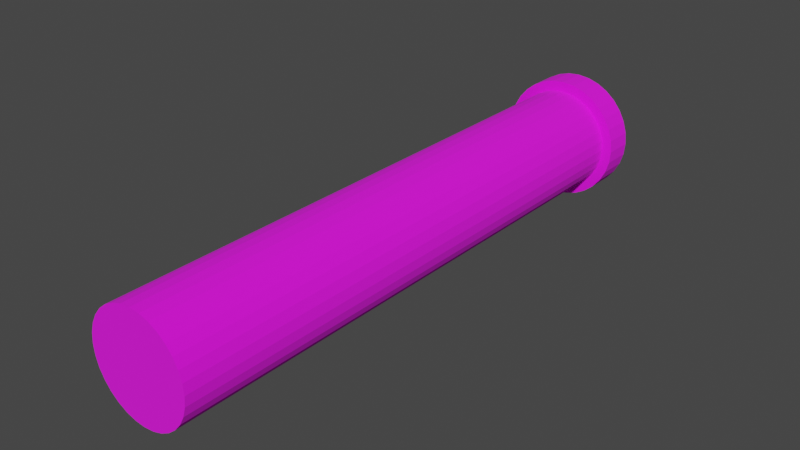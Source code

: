 # Source: Pipe.blend  (saved by Blender 2.93.21; exported with 4.5.12 LTS)
import bpy
from mathutils import Matrix  # noqa: F401  (used for matrix-valued properties, if any)

bpy.ops.wm.read_factory_settings(use_empty=True)
scene = bpy.context.scene
scene.name = 'Scene'

# ---- collections
col_collection = bpy.data.collections.new('Collection'); scene.collection.children.link(col_collection)

# ---- images (referenced by path relative to the original .blend; pixels are not part of the script)
import os
ASSET_DIR = os.environ.get("B2B_ASSET_DIR", "")  # directory of the original .blend (textures are referenced by path, not embedded)
HERE = os.path.dirname(os.path.abspath(__file__))  # packed textures are extracted next to this script under _unpacked/

def load_image(name, relpath, width, height, colorspace="sRGB"):
    """Load a texture the original file referenced (path relative to the .blend, or extracted next to this script)."""
    p = next((c for c in (os.path.join(HERE, relpath), os.path.join(ASSET_DIR, relpath)) if relpath and os.path.exists(c)), "")
    if p:
        img = bpy.data.images.load(p, check_existing=True)
        img.name = name
    else:  # same state as the original file: an image datablock whose file is absent (Cycles renders it pink)
        img = bpy.data.images.new(name, width, height)
        img.source = "FILE"
        img.filepath = "//" + (relpath or name)
    img.colorspace_settings.name = colorspace
    return img
img_colors_png = load_image('Colors.PNG', 'Colors.PNG', 1024, 1024, 'sRGB')

# ---- materials (node trees are filled in below, after node groups)
mat_material_001 = bpy.data.materials.new('Material.001')
mat_material_001.use_transparent_shadow = False

# ---- material node trees
mat_material_001.use_nodes = True; mat_material_001.node_tree.nodes.clear()
_N = mat_material_001.node_tree.nodes; _L = mat_material_001.node_tree.links
n0 = _N.new('ShaderNodeBsdfPrincipled'); n0.name = 'Principled BSDF'; n0.location = (10, 300)
n0.distribution = 'GGX'
n0.subsurface_method = 'BURLEY'
n0.inputs[2].default_value = 1.0
n0.inputs[3].default_value = 1.45
n0.inputs[27].default_value = (0.0, 0.0, 0.0, 1.0)
n0.inputs[28].default_value = 1.0
n1 = _N.new('ShaderNodeOutputMaterial'); n1.name = 'Material Output'; n1.location = (300, 300)
n2 = _N.new('ShaderNodeTexImage'); n2.name = 'Image Texture'; n2.location = (-280, 280)
n2.image = img_colors_png
_L.new(n0.outputs[0], n1.inputs[0])
_L.new(n2.outputs[0], n0.inputs[0])
n1.is_active_output = True

# ---- world
world_world = bpy.data.worlds.new('World'); scene.world = world_world
world_world.use_nodes = True; world_world.node_tree.nodes.clear()
_N = world_world.node_tree.nodes; _L = world_world.node_tree.links
n0 = _N.new('ShaderNodeOutputWorld'); n0.name = 'World Output'; n0.location = (300, 300)
n1 = _N.new('ShaderNodeBackground'); n1.name = 'Background'; n1.location = (10, 300)
n1.inputs[0].default_value = (0.05088, 0.05088, 0.05088, 1.0)
_L.new(n1.outputs[0], n0.inputs[0])
n0.is_active_output = True
world_world.color = (0.05088, 0.05088, 0.05088)
world_world.use_sun_shadow = False
world_world.sun_shadow_jitter_overblur = 0.0

# ---- meshes
me_cylinder = bpy.data.meshes.new('Cylinder')
me_cylinder.from_pydata([(0.0, 1.0, -1.0), (0.0, 1.0, 1.0), (0.1951, 0.9808, -1.0), (0.1951, 0.9808, 1.0), (0.3827, 0.9239, -1.0), (0.3827, 0.9239, 1.0), (0.5556, 0.8315, -1.0), (0.5556, 0.8315, 1.0), (0.7071, 0.7071, -1.0), (0.7071, 0.7071, 1.0), (0.8315, 0.5556, -1.0), (0.8315, 0.5556, 1.0), (0.9239, 0.3827, -1.0), (0.9239, 0.3827, 1.0), (0.9808, 0.1951, -1.0), (0.9808, 0.1951, 1.0), (1.0, -4.371e-08, -1.0), (1.0, -4.371e-08, 1.0), (0.9808, -0.1951, -1.0), (0.9808, -0.1951, 1.0), (0.9239, -0.3827, -1.0), (0.9239, -0.3827, 1.0), (0.8315, -0.5556, -1.0), (0.8315, -0.5556, 1.0), (0.7071, -0.7071, -1.0), (0.7071, -0.7071, 1.0), (0.5556, -0.8315, -1.0), (0.5556, -0.8315, 1.0), (0.3827, -0.9239, -1.0), (0.3827, -0.9239, 1.0), (0.1951, -0.9808, -1.0), (0.1951, -0.9808, 1.0), (-8.742e-08, -1.0, -1.0), (-8.742e-08, -1.0, 1.0), (-0.1951, -0.9808, -1.0), (-0.1951, -0.9808, 1.0), (-0.3827, -0.9239, -1.0), (-0.3827, -0.9239, 1.0), (-0.5556, -0.8315, -1.0), (-0.5556, -0.8315, 1.0), (-0.7071, -0.7071, -1.0), (-0.7071, -0.7071, 1.0), (-0.8315, -0.5556, -1.0), (-0.8315, -0.5556, 1.0), (-0.9239, -0.3827, -1.0), (-0.9239, -0.3827, 1.0), (-0.9808, -0.1951, -1.0), (-0.9808, -0.1951, 1.0), (-1.0, 1.192e-08, -1.0), (-1.0, 1.192e-08, 1.0), (-0.9808, 0.1951, -1.0), (-0.9808, 0.1951, 1.0), (-0.9239, 0.3827, -1.0), (-0.9239, 0.3827, 1.0), (-0.8315, 0.5556, -1.0), (-0.8315, 0.5556, 1.0), (-0.7071, 0.7071, -1.0), (-0.7071, 0.7071, 1.0), (-0.5556, 0.8315, -1.0), (-0.5556, 0.8315, 1.0), (-0.3827, 0.9239, -1.0), (-0.3827, 0.9239, 1.0), (-0.1951, 0.9808, -1.0), (-0.1951, 0.9808, 1.0), (-2.794e-09, 1.2, -1.0), (0.2341, 1.177, -1.0), (0.4592, 1.109, -1.0), (0.6667, 0.9978, -1.0), (0.8485, 0.8485, -1.0), (0.9978, 0.6667, -1.0), (1.109, 0.4592, -1.0), (1.177, 0.2341, -1.0), (1.2, -4.682e-08, -1.0), (1.177, -0.2341, -1.0), (1.109, -0.4592, -1.0), (0.9978, -0.6667, -1.0), (0.8485, -0.8485, -1.0), (0.6667, -0.9978, -1.0), (0.4592, -1.109, -1.0), (0.2341, -1.177, -1.0), (-1.077e-07, -1.2, -1.0), (-0.2341, -1.177, -1.0), (-0.4592, -1.109, -1.0), (-0.6667, -0.9978, -1.0), (-0.8485, -0.8485, -1.0), (-0.9978, -0.6667, -1.0), (-1.109, -0.4592, -1.0), (-1.177, -0.2341, -1.0), (-1.2, 1.994e-08, -1.0), (-1.177, 0.2341, -1.0), (-1.109, 0.4592, -1.0), (-0.9978, 0.6667, -1.0), (-0.8485, 0.8485, -1.0), (-0.6667, 0.9978, -1.0), (-0.4592, 1.109, -1.0), (-0.2341, 1.177, -1.0), (-1.69e-07, 1.2, -1.107), (0.2341, 1.177, -1.107), (0.4592, 1.109, -1.107), (0.6667, 0.9978, -1.107), (0.8485, 0.8485, -1.107), (0.9978, 0.6667, -1.107), (1.109, 0.4592, -1.107), (1.177, 0.2341, -1.107), (1.2, -4.682e-08, -1.107), (1.177, -0.2341, -1.107), (1.109, -0.4592, -1.107), (0.9978, -0.6667, -1.107), (0.8485, -0.8485, -1.107), (0.6667, -0.9978, -1.107), (0.4592, -1.109, -1.107), (0.2341, -1.177, -1.107), (-2.739e-07, -1.2, -1.107), (-0.2341, -1.177, -1.107), (-0.4592, -1.109, -1.107), (-0.6667, -0.9978, -1.107), (-0.8485, -0.8485, -1.107), (-0.9978, -0.6667, -1.107), (-1.109, -0.4592, -1.107), (-1.177, -0.2341, -1.107), (-1.2, 1.994e-08, -1.107), (-1.177, 0.2341, -1.107), (-1.109, 0.4592, -1.107), (-0.9978, 0.6667, -1.107), (-0.8485, 0.8485, -1.107), (-0.6667, 0.9978, -1.107), (-0.4592, 1.109, -1.107), (-0.2341, 1.177, -1.107)], [], [(6, 7, 9, 8), (8, 9, 11, 10), (10, 11, 13, 12), (12, 13, 15, 14), (14, 15, 17, 16), (16, 17, 19, 18), (18, 19, 21, 20), (20, 21, 23, 22), (22, 23, 25, 24), (24, 25, 27, 26), (26, 27, 29, 28), (28, 29, 31, 30), (30, 31, 33, 32), (32, 33, 35, 34), (34, 35, 37, 36), (36, 37, 39, 38), (38, 39, 41, 40), (40, 41, 43, 42), (42, 43, 45, 44), (44, 45, 47, 46), (46, 47, 49, 48), (48, 49, 51, 50), (50, 51, 53, 52), (52, 53, 55, 54), (54, 55, 57, 56), (56, 57, 59, 58), (58, 59, 61, 60), (3, 1, 63, 61, 59, 57, 55, 53, 51, 49, 47, 45, 43, 41, 39, 37, 35, 33, 31, 29, 27, 25, 23, 21, 19, 17, 15, 13, 11, 9, 7, 5), (60, 61, 63, 62), (62, 63, 1, 0), (62, 0, 64, 95), (89, 90, 122, 121), (18, 20, 74, 73), (36, 38, 83, 82), (54, 56, 92, 91), (10, 12, 70, 69), (28, 30, 79, 78), (46, 48, 88, 87), (2, 4, 66, 65), (20, 22, 75, 74), (38, 40, 84, 83), (56, 58, 93, 92), (12, 14, 71, 70), (30, 32, 80, 79), (48, 50, 89, 88), (4, 6, 67, 66), (22, 24, 76, 75), (40, 42, 85, 84), (58, 60, 94, 93), (14, 16, 72, 71), (32, 34, 81, 80), (50, 52, 90, 89), (6, 8, 68, 67), (24, 26, 77, 76), (42, 44, 86, 85), (60, 62, 95, 94), (16, 18, 73, 72), (34, 36, 82, 81), (52, 54, 91, 90), (8, 10, 69, 68), (26, 28, 78, 77), (44, 46, 87, 86), (0, 2, 65, 64), (96, 97, 98, 99, 100, 101, 102, 103, 104, 105, 106, 107, 108, 109, 110, 111, 112, 113, 114, 115, 116, 117, 118, 119, 120, 121, 122, 123, 124, 125, 126, 127), (76, 77, 109, 108), (90, 91, 123, 122), (77, 78, 110, 109), (64, 65, 97, 96), (91, 92, 124, 123), (78, 79, 111, 110), (65, 66, 98, 97), (92, 93, 125, 124), (79, 80, 112, 111), (66, 67, 99, 98), (93, 94, 126, 125), (80, 81, 113, 112), (67, 68, 100, 99), (94, 95, 127, 126), (81, 82, 114, 113), (68, 69, 101, 100), (95, 64, 96, 127), (82, 83, 115, 114), (69, 70, 102, 101), (83, 84, 116, 115), (70, 71, 103, 102), (84, 85, 117, 116), (71, 72, 104, 103), (85, 86, 118, 117), (72, 73, 105, 104), (86, 87, 119, 118), (73, 74, 106, 105), (87, 88, 120, 119), (74, 75, 107, 106), (88, 89, 121, 120), (75, 76, 108, 107), (1, 3, 2, 0), (3, 5, 4, 2), (4, 5, 7, 6)])
_uv = me_cylinder.uv_layers.new(name='UVMap')
_uv.uv.foreach_set('vector', [0.6547, 0.9223, 0.7235, 0.9223, 0.7235, 0.9215, 0.6547, 0.9215, 0.6547, 0.9215, 0.7235, 0.9215, 0.7235, 0.9205, 0.6547, 0.9205, 0.6547, 0.9205, 0.7235, 0.9205, 0.7235, 0.9194, 0.6547, 0.9194, 0.6547, 0.9194, 0.7235, 0.9194, 0.7235, 0.9182, 0.6547, 0.9182, 0.6547, 0.9182, 0.7235, 0.9182, 0.7235, 0.917, 0.6547, 0.917, 0.6547, 0.917, 0.7235, 0.917, 0.7235, 0.9158, 0.6547, 0.9158, 0.6547, 0.9158, 0.7235, 0.9158, 0.7235, 0.9146, 0.6547, 0.9146, 0.6547, 0.9146, 0.7235, 0.9146, 0.7235, 0.9135, 0.6547, 0.9135, 0.6547, 0.9135, 0.7235, 0.9135, 0.7235, 0.9125, 0.6547, 0.9125, 0.6547, 0.9125, 0.7235, 0.9125, 0.7235, 0.9117, 0.6547, 0.9117, 0.6547, 0.9117, 0.7235, 0.9117, 0.7235, 0.9111, 0.6547, 0.9111, 0.6547, 0.9111, 0.7235, 0.9111, 0.7235, 0.9108, 0.6547, 0.9108, 0.6547, 0.9108, 0.7235, 0.9108, 0.7235, 0.9106, 0.6547, 0.9106, 0.6547, 0.9106, 0.7235, 0.9106, 0.7235, 0.9108, 0.6547, 0.9108, 0.6547, 0.9108, 0.7235, 0.9108, 0.7235, 0.9111, 0.6547, 0.9111, 0.6547, 0.9111, 0.7235, 0.9111, 0.7235, 0.9117, 0.6547, 0.9117, 0.6547, 0.9117, 0.7235, 0.9117, 0.7235, 0.9125, 0.6547, 0.9125, 0.6547, 0.9125, 0.7235, 0.9125, 0.7235, 0.9135, 0.6547, 0.9135, 0.6547, 0.9135, 0.7235, 0.9135, 0.7235, 0.9146, 0.6547, 0.9146, 0.6547, 0.9146, 0.7235, 0.9146, 0.7235, 0.9158, 0.6547, 0.9158, 0.6547, 0.9158, 0.7235, 0.9158, 0.7235, 0.917, 0.6547, 0.917, 0.6547, 0.917, 0.7235, 0.917, 0.7235, 0.9182, 0.6547, 0.9182, 0.6547, 0.9182, 0.7235, 0.9182, 0.7235, 0.9194, 0.6547, 0.9194, 0.6547, 0.9194, 0.7235, 0.9194, 0.7235, 0.9205, 0.6547, 0.9205, 0.6547, 0.9205, 0.7235, 0.9205, 0.7235, 0.9215, 0.6547, 0.9215, 0.6547, 0.9215, 0.7235, 0.9215, 0.7235, 0.9223, 0.6547, 0.9223, 0.6547, 0.9223, 0.7235, 0.9223, 0.7235, 0.9229, 0.6547, 0.9229, 0.7235, 0.9232, 0.7235, 0.9234, 0.7235, 0.9232, 0.7235, 0.9229, 0.7235, 0.9223, 0.7235, 0.9215, 0.7235, 0.9205, 0.7235, 0.9194, 0.7235, 0.9182, 0.7235, 0.917, 0.7235, 0.9158, 0.7235, 0.9146, 0.7235, 0.9135, 0.7235, 0.9125, 0.7235, 0.9117, 0.7235, 0.9111, 0.7235, 0.9108, 0.7235, 0.9106, 0.7235, 0.9108, 0.7235, 0.9111, 0.7235, 0.9117, 0.7235, 0.9125, 0.7235, 0.9135, 0.7235, 0.9146, 0.7235, 0.9158, 0.7235, 0.917, 0.7235, 0.9182, 0.7235, 0.9194, 0.7235, 0.9205, 0.7235, 0.9215, 0.7235, 0.9223, 0.7235, 0.9229, 0.6547, 0.9229, 0.7235, 0.9229, 0.7235, 0.9232, 0.6547, 0.9232, 0.6547, 0.9232, 0.7235, 0.9232, 0.7235, 0.9234, 0.6547, 0.9234, 0.6547, 0.9232, 0.6547, 0.9234, 0.6547, 0.9246, 0.6547, 0.9245, 0.6547, 0.9185, 0.6547, 0.9199, 0.651, 0.9199, 0.651, 0.9185, 0.6547, 0.9158, 0.6547, 0.9146, 0.6547, 0.9141, 0.6547, 0.9155, 0.6547, 0.9111, 0.6547, 0.9117, 0.6547, 0.9107, 0.6547, 0.9099, 0.6547, 0.9205, 0.6547, 0.9215, 0.6547, 0.9224, 0.6547, 0.9212, 0.6547, 0.9205, 0.6547, 0.9194, 0.6547, 0.9199, 0.6547, 0.9212, 0.6547, 0.9111, 0.6547, 0.9108, 0.6547, 0.9095, 0.6547, 0.9099, 0.6547, 0.9158, 0.6547, 0.917, 0.6547, 0.917, 0.6547, 0.9155, 0.6547, 0.9232, 0.6547, 0.9229, 0.6547, 0.9241, 0.6547, 0.9245, 0.6547, 0.9146, 0.6547, 0.9135, 0.6547, 0.9128, 0.6547, 0.9141, 0.6547, 0.9117, 0.6547, 0.9125, 0.6547, 0.9116, 0.6547, 0.9107, 0.6547, 0.9215, 0.6547, 0.9223, 0.6547, 0.9234, 0.6547, 0.9224, 0.6547, 0.9194, 0.6547, 0.9182, 0.6547, 0.9185, 0.6547, 0.9199, 0.6547, 0.9108, 0.6547, 0.9106, 0.6547, 0.9094, 0.6547, 0.9095, 0.6547, 0.917, 0.6547, 0.9182, 0.6547, 0.9185, 0.6547, 0.917, 0.6547, 0.9229, 0.6547, 0.9223, 0.6547, 0.9234, 0.6547, 0.9241, 0.6547, 0.9135, 0.6547, 0.9125, 0.6547, 0.9116, 0.6547, 0.9128, 0.6547, 0.9125, 0.6547, 0.9135, 0.6547, 0.9128, 0.6547, 0.9116, 0.6547, 0.9223, 0.6547, 0.9229, 0.6547, 0.9241, 0.6547, 0.9234, 0.6547, 0.9182, 0.6547, 0.917, 0.6547, 0.917, 0.6547, 0.9185, 0.6547, 0.9106, 0.6547, 0.9108, 0.6547, 0.9095, 0.6547, 0.9094, 0.6547, 0.9182, 0.6547, 0.9194, 0.6547, 0.9199, 0.6547, 0.9185, 0.6547, 0.9223, 0.6547, 0.9215, 0.6547, 0.9224, 0.6547, 0.9234, 0.6547, 0.9125, 0.6547, 0.9117, 0.6547, 0.9107, 0.6547, 0.9116, 0.6547, 0.9135, 0.6547, 0.9146, 0.6547, 0.9141, 0.6547, 0.9128, 0.6547, 0.9229, 0.6547, 0.9232, 0.6547, 0.9245, 0.6547, 0.9241, 0.6547, 0.917, 0.6547, 0.9158, 0.6547, 0.9155, 0.6547, 0.917, 0.6547, 0.9108, 0.6547, 0.9111, 0.6547, 0.9099, 0.6547, 0.9095, 0.6547, 0.9194, 0.6547, 0.9205, 0.6547, 0.9212, 0.6547, 0.9199, 0.6547, 0.9215, 0.6547, 0.9205, 0.6547, 0.9212, 0.6547, 0.9224, 0.6547, 0.9117, 0.6547, 0.9111, 0.6547, 0.9099, 0.6547, 0.9107, 0.6547, 0.9146, 0.6547, 0.9158, 0.6547, 0.9155, 0.6547, 0.9141, 0.6547, 0.9234, 0.6547, 0.9232, 0.6547, 0.9245, 0.6547, 0.9246, 0.651, 0.9246, 0.651, 0.9245, 0.651, 0.9241, 0.651, 0.9234, 0.651, 0.9224, 0.651, 0.9212, 0.651, 0.9199, 0.651, 0.9185, 0.651, 0.917, 0.651, 0.9155, 0.651, 0.9141, 0.651, 0.9128, 0.651, 0.9116, 0.651, 0.9107, 0.651, 0.9099, 0.651, 0.9095, 0.651, 0.9094, 0.651, 0.9095, 0.651, 0.9099, 0.651, 0.9107, 0.651, 0.9116, 0.651, 0.9128, 0.651, 0.9141, 0.651, 0.9155, 0.651, 0.917, 0.651, 0.9185, 0.651, 0.9199, 0.651, 0.9212, 0.651, 0.9224, 0.651, 0.9234, 0.651, 0.9241, 0.651, 0.9245, 0.6547, 0.9116, 0.6547, 0.9107, 0.651, 0.9107, 0.651, 0.9116, 0.6547, 0.9199, 0.6547, 0.9212, 0.651, 0.9212, 0.651, 0.9199, 0.6547, 0.9107, 0.6547, 0.9099, 0.651, 0.9099, 0.651, 0.9107, 0.6547, 0.9246, 0.6547, 0.9245, 0.651, 0.9245, 0.651, 0.9246, 0.6547, 0.9212, 0.6547, 0.9224, 0.651, 0.9224, 0.651, 0.9212, 0.6547, 0.9099, 0.6547, 0.9095, 0.651, 0.9095, 0.651, 0.9099, 0.6547, 0.9245, 0.6547, 0.9241, 0.651, 0.9241, 0.651, 0.9245, 0.6547, 0.9224, 0.6547, 0.9234, 0.651, 0.9234, 0.651, 0.9224, 0.6547, 0.9095, 0.6547, 0.9094, 0.651, 0.9094, 0.651, 0.9095, 0.6547, 0.9241, 0.6547, 0.9234, 0.651, 0.9234, 0.651, 0.9241, 0.6547, 0.9234, 0.6547, 0.9241, 0.651, 0.9241, 0.651, 0.9234, 0.6547, 0.9094, 0.6547, 0.9095, 0.651, 0.9095, 0.651, 0.9094, 0.6547, 0.9234, 0.6547, 0.9224, 0.651, 0.9224, 0.651, 0.9234, 0.6547, 0.9241, 0.6547, 0.9245, 0.651, 0.9245, 0.651, 0.9241, 0.6547, 0.9095, 0.6547, 0.9099, 0.651, 0.9099, 0.651, 0.9095, 0.6547, 0.9224, 0.6547, 0.9212, 0.651, 0.9212, 0.651, 0.9224, 0.6547, 0.9245, 0.6547, 0.9246, 0.651, 0.9246, 0.651, 0.9245, 0.6547, 0.9099, 0.6547, 0.9107, 0.651, 0.9107, 0.651, 0.9099, 0.6547, 0.9212, 0.6547, 0.9199, 0.651, 0.9199, 0.651, 0.9212, 0.6547, 0.9107, 0.6547, 0.9116, 0.651, 0.9116, 0.651, 0.9107, 0.6547, 0.9199, 0.6547, 0.9185, 0.651, 0.9185, 0.651, 0.9199, 0.6547, 0.9116, 0.6547, 0.9128, 0.651, 0.9128, 0.651, 0.9116, 0.6547, 0.9185, 0.6547, 0.917, 0.651, 0.917, 0.651, 0.9185, 0.6547, 0.9128, 0.6547, 0.9141, 0.651, 0.9141, 0.651, 0.9128, 0.6547, 0.917, 0.6547, 0.9155, 0.651, 0.9155, 0.651, 0.917, 0.6547, 0.9141, 0.6547, 0.9155, 0.651, 0.9155, 0.651, 0.9141, 0.6547, 0.9155, 0.6547, 0.9141, 0.651, 0.9141, 0.651, 0.9155, 0.6547, 0.9155, 0.6547, 0.917, 0.651, 0.917, 0.651, 0.9155, 0.6547, 0.9141, 0.6547, 0.9128, 0.651, 0.9128, 0.651, 0.9141, 0.6547, 0.917, 0.6547, 0.9185, 0.651, 0.9185, 0.651, 0.917, 0.6547, 0.9128, 0.6547, 0.9116, 0.651, 0.9116, 0.651, 0.9128, 0.7235, 0.9234, 0.7235, 0.9232, 0.6547, 0.9232, 0.6547, 0.9234, 0.7235, 0.9232, 0.7235, 0.9229, 0.6547, 0.9229, 0.6547, 0.9232, 0.6547, 0.9229, 0.7235, 0.9229, 0.7235, 0.9223, 0.6547, 0.9223])
me_cylinder.materials.append(mat_material_001)
me_cylinder.use_remesh_fix_poles = True
me_cylinder.use_remesh_preserve_attributes = False
me_cylinder.update()

# ---- objects
ob_cylinder = bpy.data.objects.new('Cylinder', me_cylinder)

# ---- transforms, parenting, visibility, modifiers, constraints
ob_cylinder.location = (0.0, 0.0, 0.0)
ob_cylinder.rotation_euler = (1.571, 2.22e-16, 2.22e-16)
ob_cylinder.scale = (1.0, 1.0, 5.4)

# ---- collection membership
col_collection.objects.link(ob_cylinder)

# ---- scene / render settings (as saved in the file)
scene.frame_start = 1; scene.frame_end = 250; scene.frame_set(1)
scene.render.engine = 'BLENDER_EEVEE_NEXT'
scene.cycles.use_denoising = False
scene.cycles.samples = 128
scene.cycles.sampling_pattern = 'TABULATED_SOBOL'
scene.cycles.use_adaptive_sampling = False
scene.cycles.use_light_tree = False
scene.view_settings.view_transform = 'Filmic'
bpy.context.view_layer.update()

# ---- added for rendering (the .blend has no active camera and no usable light): camera, sun
cam_auto = bpy.data.cameras.new('AutoCamera')
cam_auto.lens = 50.0
cam_auto.sensor_width = 36.0
cam_auto.clip_end = 1000.0
ob_auto_camera = bpy.data.objects.new('AutoCamera', cam_auto)
scene.collection.objects.link(ob_auto_camera)
ob_auto_camera.location = (10.9876, -12.895, 8.79008)
ob_auto_camera.rotation_euler = (1.09748, -7.21219e-08, 0.694738)
scene.camera = ob_auto_camera
light_auto_sun = bpy.data.lights.new('AutoSun', 'SUN')
light_auto_sun.energy = 3.0
light_auto_sun.angle = 0.0523599
ob_auto_sun = bpy.data.objects.new('AutoSun', light_auto_sun)
scene.collection.objects.link(ob_auto_sun)
ob_auto_sun.rotation_euler = (0.872665, 0.174533, 0.523599)
bpy.context.view_layer.update()
